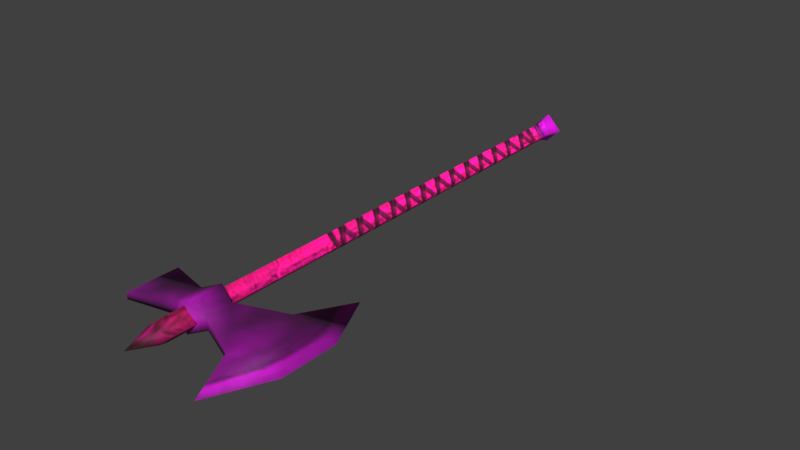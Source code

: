 # Source: large_waraxe.blend  (saved by Blender 5.2.45; exported with 4.5.12 LTS)
import bpy
from mathutils import Matrix  # noqa: F401  (used for matrix-valued properties, if any)

bpy.ops.wm.read_factory_settings(use_empty=True)
scene = bpy.context.scene
scene.name = 'Scene'

# ---- collections
col_collection_11 = bpy.data.collections.new('Collection 11'); scene.collection.children.link(col_collection_11)

# ---- images (referenced by path relative to the original .blend; pixels are not part of the script)
import os
ASSET_DIR = os.environ.get("B2B_ASSET_DIR", "")  # directory of the original .blend (textures are referenced by path, not embedded)
HERE = os.path.dirname(os.path.abspath(__file__))  # packed textures are extracted next to this script under _unpacked/

def load_image(name, relpath, width, height, colorspace="sRGB"):
    """Load a texture the original file referenced (path relative to the .blend, or extracted next to this script)."""
    p = next((c for c in (os.path.join(HERE, relpath), os.path.join(ASSET_DIR, relpath)) if relpath and os.path.exists(c)), "")
    if p:
        img = bpy.data.images.load(p, check_existing=True)
        img.name = name
    else:  # same state as the original file: an image datablock whose file is absent (Cycles renders it pink)
        img = bpy.data.images.new(name, width, height)
        img.source = "FILE"
        img.filepath = "//" + (relpath or name)
    img.colorspace_settings.name = colorspace
    return img
img_tex_two_handed_axe_1 = load_image('tex_two_handed_axe_1', '_unpacked/tex_two_handed_axe_1.dde284df.png', 512, 512, 'sRGB')
img_neutralweapondye = load_image('NeutralWeaponDye', 'missing.png', 1, 1, 'sRGB')

# ---- materials (node trees are filled in below, after node groups)
mat_mat_two_handed_axe_1 = bpy.data.materials.new('mat_two_handed_axe_1')
mat_mat_two_handed_axe_1.alpha_threshold = 0.0
mat_mat_two_handed_axe_1.use_backface_culling_lightprobe_volume = False
mat_mat_two_handed_axe_1.use_transparent_shadow = False
mat_mat_two_handed_axe_1.roughness = 0.5
mat_mat_two_handed_axe_1.specular_intensity = 0.0
mat_mat_two_handed_axe_1_brighterhandle = bpy.data.materials.new('mat_two_handed_axe_1_BrighterHandle')
mat_mat_two_handed_axe_1_brighterhandle.alpha_threshold = 0.0
mat_mat_two_handed_axe_1_brighterhandle.use_backface_culling_lightprobe_volume = False
mat_mat_two_handed_axe_1_brighterhandle.use_transparent_shadow = False
mat_mat_two_handed_axe_1_brighterhandle.roughness = 0.5
mat_mat_two_handed_axe_1_brighterhandle.specular_intensity = 0.0

# ---- material node trees
mat_mat_two_handed_axe_1.use_nodes = True; mat_mat_two_handed_axe_1.node_tree.nodes.clear()
_N = mat_mat_two_handed_axe_1.node_tree.nodes; _L = mat_mat_two_handed_axe_1.node_tree.links
n0 = _N.new('ShaderNodeOutputMaterial'); n0.name = 'Material Output'; n0.location = (0, 0)
n1 = _N.new('ShaderNodeBsdfPrincipled'); n1.name = 'Principled BSDF'; n1.location = (0, 0)
n1.inputs[2].default_value = 0.75
n1.inputs[10].default_value = 0.005
n2 = _N.new('ShaderNodeTexImage'); n2.name = 'Image Texture'; n2.location = (0, 0)
n2.image = img_tex_two_handed_axe_1
n3 = _N.new('ShaderNodeTexImage'); n3.name = 'Dye'; n3.location = (0, 0)
n3.image = img_neutralweapondye
n4 = _N.new('ShaderNodeMixRGB'); n4.name = 'WeaponTint'; n4.location = (0, 0)
n4.blend_type = 'MULTIPLY'
n4.inputs[0].default_value = 1.0
_L.new(n1.outputs[0], n0.inputs[0])
_L.new(n2.outputs[0], n4.inputs[1])
_L.new(n3.outputs[0], n4.inputs[2])
_L.new(n4.outputs[0], n1.inputs[0])
n0.is_active_output = True
mat_mat_two_handed_axe_1_brighterhandle.use_nodes = True; mat_mat_two_handed_axe_1_brighterhandle.node_tree.nodes.clear()
_N = mat_mat_two_handed_axe_1_brighterhandle.node_tree.nodes; _L = mat_mat_two_handed_axe_1_brighterhandle.node_tree.links
n0 = _N.new('ShaderNodeOutputMaterial'); n0.name = 'Material Output'; n0.location = (0, 0)
n1 = _N.new('ShaderNodeBsdfPrincipled'); n1.name = 'Principled BSDF'; n1.location = (0, 0)
n1.inputs[2].default_value = 0.75
n1.inputs[10].default_value = 0.005
n2 = _N.new('ShaderNodeTexImage'); n2.name = 'Image Texture'; n2.location = (0, 0)
n2.image = img_tex_two_handed_axe_1
n3 = _N.new('ShaderNodeMixRGB'); n3.name = 'InventoryVisibility'; n3.location = (-250, 200)
n3.label = 'Brighter on black inventory'
n3.blend_type = 'MULTIPLY'
n3.inputs[0].default_value = 1.0
n3.inputs[2].default_value = (3.0, 3.0, 3.0, 1.0)
n4 = _N.new('ShaderNodeTexImage'); n4.name = 'Dye'; n4.location = (0, 0)
n4.image = img_neutralweapondye
n5 = _N.new('ShaderNodeMixRGB'); n5.name = 'WeaponTint'; n5.location = (0, 0)
n5.blend_type = 'MULTIPLY'
n5.inputs[0].default_value = 1.0
_L.new(n1.outputs[0], n0.inputs[0])
_L.new(n2.outputs[0], n3.inputs[1])
_L.new(n3.outputs[0], n5.inputs[1])
_L.new(n4.outputs[0], n5.inputs[2])
_L.new(n5.outputs[0], n1.inputs[0])
n0.is_active_output = True

# ---- world
world_world = bpy.data.worlds.new('World'); scene.world = world_world
world_world.use_nodes = True; world_world.node_tree.nodes.clear()
_N = world_world.node_tree.nodes; _L = world_world.node_tree.links
n0 = _N.new('ShaderNodeOutputWorld'); n0.name = 'World Output'; n0.location = (280, 0)
n1 = _N.new('ShaderNodeBackground'); n1.name = 'Background'; n1.location = (0, 0)
n1.inputs[0].default_value = (0.05088, 0.05088, 0.05088, 1.0)
n2 = _N.new('NodeFrame'); n2.name = 'Frame'; n2.location = (0, 0)
n2.label = 'Versioning: Use Nodes was removed'
n2.width = 160
n0.parent = n2
n1.parent = n2
_L.new(n1.outputs[0], n0.inputs[0])
n0.is_active_output = True
world_world.color = (0.05088, 0.05088, 0.05088)
world_world.use_sun_shadow = False
world_world.sun_shadow_jitter_overblur = 0.0
world_world.cycles.sampling_method = 'MANUAL'

# ---- meshes
me_plane = bpy.data.meshes.new('Plane')
me_plane.from_pydata([(-1.0, -1.0, 0.0), (1.0, -1.0, 0.0), (-1.0, 1.0, 0.0), (1.0, 1.0, 0.0)], [], [(0, 1, 3, 2)])
_uv = me_plane.uv_layers.new(name='UVMap')
_uv.uv.foreach_set('vector', [0.0, 0.0, 1.0, 0.0, 1.0, 1.0, 0.0, 1.0])
me_plane.update()
me_two_handed_axe_1 = bpy.data.meshes.new('two_handed_axe_1')
me_two_handed_axe_1.from_pydata([(0.07952, -0.3077, 0.004062), (0.07952, -0.2204, 0.004062), (0.02219, -0.28, 0.009022), (0.02219, -0.2481, 0.009022), (-1.529e-09, -0.2394, 0.01283), (-1.529e-09, -0.2887, 0.01283), (-2.167e-09, -0.2394, 0.01818), (-2.167e-09, -0.2887, 0.01818), (-0.07952, -0.2977, 0.004062), (-0.07952, -0.2304, 0.004062), (-0.02219, -0.28, 0.009022), (-0.02219, -0.2481, 0.009022), (0.01283, -0.2394, -9.686e-10), (0.01283, -0.2887, -9.686e-10), (0.1099, -0.3728, -8.295e-09), (0.1099, -0.1553, -8.295e-09), (0.07952, -0.3077, -0.004062), (0.07952, -0.2204, -0.004062), (0.07952, -0.2204, -6.004e-09), (0.07952, -0.3077, -6.004e-09), (0.1439, -0.2278, -1.086e-08), (0.1439, -0.3003, -1.086e-08), (0.02219, -0.28, -0.009022), (0.02219, -0.28, -1.675e-09), (0.02219, -0.2481, -1.675e-09), (0.02219, -0.2481, -0.009022), (-0.01283, -0.2394, 9.686e-10), (-3.467e-09, -0.2394, -0.01283), (-3.467e-09, -0.2887, -0.01283), (-0.01283, -0.2887, 9.686e-10), (-4.911e-09, -0.2394, -0.01818), (-4.911e-09, -0.2887, -0.01818), (-0.07952, -0.2977, -0.004062), (-0.07952, -0.2304, -0.004062), (-0.07952, -0.2304, 6.004e-09), (-0.07952, -0.2977, 6.004e-09), (-0.02219, -0.28, -0.009022), (-0.02219, -0.28, 1.675e-09), (-0.02219, -0.2481, 1.675e-09), (-0.02219, -0.2481, -0.009022)], [], [(12, 4, 6), (23, 0, 2), (5, 13, 7), (21, 0, 14), (24, 1, 18), (18, 1, 15), (0, 19, 14), (3, 7, 2), (15, 1, 20), (1, 21, 20), (0, 3, 2), (12, 3, 24), (13, 2, 7), (26, 6, 4), (8, 37, 10), (5, 7, 29), (38, 9, 11), (7, 11, 10), (8, 11, 9), (26, 11, 6), (10, 29, 7), (12, 30, 27), (16, 23, 22), (28, 31, 13), (21, 14, 16), (24, 17, 25), (18, 15, 17), (16, 14, 19), (22, 30, 25), (15, 20, 17), (21, 17, 20), (16, 25, 17), (12, 25, 30), (22, 13, 31), (26, 27, 30), (37, 32, 36), (28, 29, 31), (38, 33, 34), (39, 31, 36), (32, 39, 36), (26, 39, 38), (29, 36, 31), (23, 19, 0), (24, 3, 1), (3, 6, 7), (1, 0, 21), (0, 1, 3), (12, 6, 3), (13, 23, 2), (8, 35, 37), (38, 34, 9), (7, 6, 11), (34, 35, 8, 9), (8, 10, 11), (26, 38, 11), (10, 37, 29), (16, 19, 23), (24, 18, 17), (22, 31, 30), (21, 16, 17), (16, 22, 25), (12, 24, 25), (22, 23, 13), (37, 35, 32), (38, 39, 33), (39, 30, 31), (34, 33, 32, 35), (32, 33, 39), (26, 30, 39), (29, 37, 36)])
me_two_handed_axe_1.polygons.foreach_set('use_smooth', [True] * 70)
_uv = me_two_handed_axe_1.uv_layers.new(name='UV_bake')
_uv.uv.foreach_set('vector', [0.3368, 0.6203, 0.3185, 0.6449, 0.3111, 0.6449, 0.223, 0.6068, 0.172, 0.4778, 0.2413, 0.6047, 0.2356, 0.6449, 0.2213, 0.6265, 0.2415, 0.6449, 0.1863, 0.3468, 0.172, 0.4778, 0.0504, 0.3932, 0.3322, 0.5949, 0.3675, 0.4566, 0.3755, 0.4609, 0.3755, 0.4609, 0.3675, 0.4566, 0.4728, 0.3414, 0.172, 0.4778, 0.165, 0.4833, 0.0504, 0.3932, 0.3109, 0.5945, 0.2415, 0.6449, 0.2413, 0.6047, 0.4728, 0.3414, 0.3675, 0.4566, 0.3178, 0.3261, 0.3675, 0.4566, 0.1863, 0.3468, 0.3178, 0.3261, 0.172, 0.4778, 0.3109, 0.5945, 0.2413, 0.6047, 0.3368, 0.6203, 0.3109, 0.5945, 0.3322, 0.5949, 0.2213, 0.6265, 0.2413, 0.6047, 0.2415, 0.6449, 0.3368, 0.6695, 0.3111, 0.6449, 0.3185, 0.6449, 0.172, 0.812, 0.223, 0.683, 0.2413, 0.6851, 0.2356, 0.6449, 0.2415, 0.6449, 0.2213, 0.6633, 0.3322, 0.6949, 0.3675, 0.8333, 0.3109, 0.6953, 0.2415, 0.6449, 0.3109, 0.6953, 0.2413, 0.6851, 0.172, 0.812, 0.3109, 0.6953, 0.3675, 0.8333, 0.3368, 0.6695, 0.3109, 0.6953, 0.3111, 0.6449, 0.2413, 0.6851, 0.2213, 0.6633, 0.2415, 0.6449, 0.6595, 0.6203, 0.6852, 0.6449, 0.6777, 0.6449, 0.8243, 0.4778, 0.7732, 0.6068, 0.7549, 0.6047, 0.7606, 0.6449, 0.7548, 0.6449, 0.775, 0.6265, 0.8099, 0.3468, 0.9458, 0.3932, 0.8243, 0.4778, 0.6641, 0.5949, 0.6288, 0.4566, 0.6853, 0.5946, 0.6207, 0.4609, 0.5234, 0.3414, 0.6288, 0.4566, 0.8243, 0.4778, 0.9458, 0.3932, 0.8312, 0.4833, 0.7549, 0.6047, 0.6852, 0.6449, 0.6853, 0.5946, 0.5234, 0.3414, 0.6784, 0.3261, 0.6288, 0.4566, 0.8099, 0.3468, 0.6288, 0.4566, 0.6784, 0.3261, 0.8243, 0.4778, 0.6853, 0.5946, 0.6288, 0.4566, 0.6595, 0.6203, 0.6853, 0.5946, 0.6852, 0.6449, 0.7549, 0.6047, 0.775, 0.6265, 0.7548, 0.6449, 0.6595, 0.6695, 0.6777, 0.6449, 0.6852, 0.6449, 0.7732, 0.683, 0.8243, 0.812, 0.7549, 0.6851, 0.7606, 0.6449, 0.775, 0.6633, 0.7548, 0.6449, 0.6641, 0.6949, 0.6288, 0.8333, 0.6207, 0.8289, 0.6853, 0.6953, 0.7548, 0.6449, 0.7549, 0.6851, 0.8243, 0.812, 0.6853, 0.6953, 0.7549, 0.6851, 0.6595, 0.6695, 0.6853, 0.6953, 0.6641, 0.6949, 0.775, 0.6633, 0.7549, 0.6851, 0.7548, 0.6449, 0.223, 0.6068, 0.165, 0.4833, 0.172, 0.4778, 0.3322, 0.5949, 0.3109, 0.5945, 0.3675, 0.4566, 0.3109, 0.5945, 0.3111, 0.6449, 0.2415, 0.6449, 0.3675, 0.4566, 0.172, 0.4778, 0.1863, 0.3468, 0.172, 0.4778, 0.3675, 0.4566, 0.3109, 0.5945, 0.3368, 0.6203, 0.3111, 0.6449, 0.3109, 0.5945, 0.2213, 0.6265, 0.223, 0.6068, 0.2413, 0.6047, 0.172, 0.812, 0.165, 0.8065, 0.223, 0.683, 0.3322, 0.6949, 0.3755, 0.8289, 0.3675, 0.8333, 0.2415, 0.6449, 0.3111, 0.6449, 0.3109, 0.6953, 0.6207, 0.8289, 0.8312, 0.8065, 0.172, 0.812, 0.3675, 0.8333, 0.172, 0.812, 0.2413, 0.6851, 0.3109, 0.6953, 0.3368, 0.6695, 0.3322, 0.6949, 0.3109, 0.6953, 0.2413, 0.6851, 0.223, 0.683, 0.2213, 0.6633, 0.8243, 0.4778, 0.8312, 0.4833, 0.7732, 0.6068, 0.6641, 0.5949, 0.6207, 0.4609, 0.6288, 0.4566, 0.7549, 0.6047, 0.7548, 0.6449, 0.6852, 0.6449, 0.8099, 0.3468, 0.8243, 0.4778, 0.6288, 0.4566, 0.8243, 0.4778, 0.7549, 0.6047, 0.6853, 0.5946, 0.6595, 0.6203, 0.6641, 0.5949, 0.6853, 0.5946, 0.7549, 0.6047, 0.7732, 0.6068, 0.775, 0.6265, 0.7732, 0.683, 0.8312, 0.8065, 0.8243, 0.812, 0.6641, 0.6949, 0.6853, 0.6953, 0.6288, 0.8333, 0.6853, 0.6953, 0.6852, 0.6449, 0.7548, 0.6449, 0.6207, 0.8289, 0.6288, 0.8333, 0.8243, 0.812, 0.8312, 0.8065, 0.8243, 0.812, 0.6288, 0.8333, 0.6853, 0.6953, 0.6595, 0.6695, 0.6852, 0.6449, 0.6853, 0.6953, 0.775, 0.6633, 0.7732, 0.683, 0.7549, 0.6851])
me_two_handed_axe_1.materials.append(mat_mat_two_handed_axe_1)
me_two_handed_axe_1.use_remesh_preserve_volume = False
me_two_handed_axe_1.use_remesh_preserve_attributes = False
me_two_handed_axe_1.use_mirror_vertex_groups = False
me_two_handed_axe_1.update()
me_two_handed_axe_1_001 = bpy.data.meshes.new('two_handed_axe_1.001')
me_two_handed_axe_1_001.from_pydata([(-1.529e-09, -0.3112, 0.01283), (-1.529e-09, -0.2394, 0.01283), (-1.529e-09, -0.2887, 0.01283), (-1.529e-09, 0.3386, 0.01283), (-2.294e-09, 0.3557, 0.01924), (0.01283, -0.2394, -9.686e-10), (0.01283, -0.3188, -9.686e-10), (0.01283, 0.3386, -9.686e-10), (0.01283, -0.2887, -9.686e-10), (0.01924, 0.3557, -1.453e-09), (-3.467e-09, -0.3112, -0.01283), (-0.01283, -0.2394, 9.686e-10), (-0.01283, -0.3188, 9.686e-10), (-3.467e-09, -0.2394, -0.01283), (6.423e-15, 0.3728, -4.849e-22), (-3.467e-09, -0.2887, -0.01283), (-3.467e-09, 0.3386, -0.01283), (-0.01283, 0.3386, 9.686e-10), (-5.2e-09, 0.3557, -0.01924), (-0.01283, -0.2887, 9.686e-10), (-0.01924, 0.3557, 1.453e-09)], [], [(8, 0, 6), (9, 3, 7), (3, 5, 7), (14, 4, 9), (0, 12, 6), (19, 0, 2), (20, 3, 4), (11, 3, 17), (14, 20, 4), (8, 10, 15), (9, 16, 18), (5, 16, 7), (14, 9, 18), (10, 6, 12), (19, 10, 12), (18, 17, 20), (16, 11, 17), (14, 18, 20), (8, 2, 0), (9, 4, 3), (3, 1, 5), (19, 12, 0), (20, 17, 3), (11, 1, 3), (8, 6, 10), (9, 7, 16), (5, 13, 16), (19, 15, 10), (18, 16, 17), (16, 13, 11)])
me_two_handed_axe_1_001.polygons.foreach_set('use_smooth', [True] * 30)
_uv = me_two_handed_axe_1_001.uv_layers.new(name='UV_bake')
_uv.uv.foreach_set('vector', [0.8729, 0.703, 0.8937, 0.6684, 0.9165, 0.6843, 0.06858, 0.6861, 0.1177, 0.6663, 0.1043, 0.6977, 0.9717, 0.1003, 0.02663, 0.05329, 0.9717, 0.05329, 0.06366, 0.6354, 0.09527, 0.6569, 0.06858, 0.6861, 0.8937, 0.6684, 0.9083, 0.6448, 0.9165, 0.6843, 0.861, 0.6448, 0.8937, 0.6684, 0.8637, 0.6746, 0.0997, 0.6352, 0.1177, 0.6663, 0.09527, 0.6569, 0.02663, 0.1474, 0.9717, 0.1003, 0.9717, 0.1474, 0.06366, 0.6354, 0.0997, 0.6352, 0.09527, 0.6569, 0.8729, 0.5867, 0.8937, 0.6213, 0.8636, 0.6151, 0.06826, 0.5846, 0.1175, 0.6041, 0.09513, 0.6136, 0.02663, 0.2415, 0.9717, 0.1944, 0.9717, 0.2415, 0.06366, 0.6354, 0.06826, 0.5846, 0.09513, 0.6136, 0.8937, 0.6213, 0.9164, 0.6054, 0.9083, 0.6448, 0.861, 0.6448, 0.8937, 0.6213, 0.9083, 0.6448, 0.09513, 0.6136, 0.1301, 0.6351, 0.0997, 0.6352, 0.9717, 0.1944, 0.02663, 0.1474, 0.9717, 0.1474, 0.06366, 0.6354, 0.09513, 0.6136, 0.0997, 0.6352, 0.8729, 0.703, 0.8637, 0.6746, 0.8937, 0.6684, 0.06858, 0.6861, 0.09527, 0.6569, 0.1177, 0.6663, 0.9717, 0.1003, 0.02663, 0.1003, 0.02663, 0.05329, 0.861, 0.6448, 0.9083, 0.6448, 0.8937, 0.6684, 0.0997, 0.6352, 0.1301, 0.6351, 0.1177, 0.6663, 0.02663, 0.1474, 0.02663, 0.1003, 0.9717, 0.1003, 0.8729, 0.5867, 0.9164, 0.6054, 0.8937, 0.6213, 0.06826, 0.5846, 0.1039, 0.5728, 0.1175, 0.6041, 0.02663, 0.2415, 0.02663, 0.1944, 0.9717, 0.1944, 0.861, 0.6448, 0.8636, 0.6151, 0.8937, 0.6213, 0.09513, 0.6136, 0.1175, 0.6041, 0.1301, 0.6351, 0.9717, 0.1944, 0.02663, 0.1944, 0.02663, 0.1474])
me_two_handed_axe_1_001.materials.append(mat_mat_two_handed_axe_1)
me_two_handed_axe_1_001.use_remesh_preserve_volume = False
me_two_handed_axe_1_001.use_remesh_preserve_attributes = False
me_two_handed_axe_1_001.use_mirror_vertex_groups = False
me_two_handed_axe_1_001.update()
me_two_handed_axe_1_002 = bpy.data.meshes.new('two_handed_axe_1.002')
me_two_handed_axe_1_002.from_pydata([(-1.554e-09, -0.313, 0.01521), (-1.554e-09, -0.2863, 0.01521), (0.01521, -0.3219, -1.149e-09), (0.01521, -0.2863, -1.149e-09), (-3.851e-09, -0.313, -0.01521), (-0.01521, -0.3219, 1.149e-09), (-3.851e-09, -0.2863, -0.01521), (-0.01521, -0.2863, 1.149e-09), (0.007607, -0.3283, 0.007607), (9.313e-10, -0.3632, 0.0), (-0.007607, -0.3283, 0.007607), (0.007607, -0.3283, -0.007607), (-0.007607, -0.3283, -0.007607)], [], [(3, 0, 8, 2), (0, 10, 8), (7, 0, 1), (3, 4, 6), (4, 11, 12), (7, 4, 12, 5), (3, 1, 0), (7, 5, 10, 0), (3, 2, 11, 4), (7, 6, 4), (12, 9, 5), (12, 11, 9), (11, 2, 9), (8, 9, 2), (8, 10, 9), (10, 5, 9)])
me_two_handed_axe_1_002.polygons.foreach_set('use_smooth', [True] * 16)
_uv = me_two_handed_axe_1_002.uv_layers.new(name='UV_bake')
_uv.uv.foreach_set('vector', [0.8729, 0.703, 0.8937, 0.6684, 0.9051, 0.6763, 0.9165, 0.6843, 0.8937, 0.6684, 0.901, 0.6566, 0.9051, 0.6763, 0.861, 0.6448, 0.8937, 0.6684, 0.8637, 0.6746, 0.8729, 0.5867, 0.8937, 0.6213, 0.8636, 0.6151, 0.8937, 0.6213, 0.905, 0.6133, 0.901, 0.633, 0.861, 0.6448, 0.8937, 0.6213, 0.901, 0.633, 0.9083, 0.6448, 0.8729, 0.703, 0.8637, 0.6746, 0.8937, 0.6684, 0.861, 0.6448, 0.9083, 0.6448, 0.901, 0.6566, 0.8937, 0.6684, 0.8729, 0.5867, 0.9164, 0.6054, 0.905, 0.6133, 0.8937, 0.6213, 0.861, 0.6448, 0.8636, 0.6151, 0.8937, 0.6213, 0.901, 0.633, 0.9124, 0.6251, 0.9083, 0.6448, 0.901, 0.633, 0.905, 0.6133, 0.9124, 0.6251, 0.905, 0.6133, 0.9164, 0.6054, 0.9124, 0.6251, 0.9051, 0.6763, 0.9124, 0.6645, 0.9165, 0.6843, 0.9051, 0.6763, 0.901, 0.6566, 0.9124, 0.6645, 0.901, 0.6566, 0.9083, 0.6448, 0.9124, 0.6645])
me_two_handed_axe_1_002.materials.append(mat_mat_two_handed_axe_1)
me_two_handed_axe_1_002.use_remesh_preserve_volume = False
me_two_handed_axe_1_002.use_remesh_preserve_attributes = False
me_two_handed_axe_1_002.use_mirror_vertex_groups = False
me_two_handed_axe_1_002.update()

# ---- objects
ob_plane = bpy.data.objects.new('Plane', me_plane)
ob_blade = bpy.data.objects.new('Blade', me_two_handed_axe_1)
ob_handle = bpy.data.objects.new('Handle', me_two_handed_axe_1_001)
ob_topblade = bpy.data.objects.new('TopBlade', me_two_handed_axe_1_002)

# ---- transforms, parenting, visibility, modifiers, constraints
ob_plane.location = (0.0, 0.0, 0.0)
ob_plane.scale = (0.5, 0.5, 0.5)
ob_plane.hide_render = True
ob_blade.location = (0.0, 0.0, 0.005388)
ob_blade.scale = (1.259, 1.259, 1.259)
ob_blade.lineart.crease_threshold = 0.0
ob_handle.location = (0.0, 0.0, 0.005388)
ob_handle.scale = (1.259, 1.259, 1.259)
ob_handle.lineart.crease_threshold = 0.0
ob_handle.material_slots[0].link = 'OBJECT'; ob_handle.material_slots[0].material = mat_mat_two_handed_axe_1_brighterhandle
ob_topblade.location = (0.0, 0.0, 0.005388)
ob_topblade.scale = (1.259, 1.259, 1.259)
ob_topblade.lineart.crease_threshold = 0.0
ob_topblade.material_slots[0].link = 'OBJECT'; ob_topblade.material_slots[0].material = mat_mat_two_handed_axe_1

# ---- collection membership
scene.collection.objects.link(ob_plane)
col_collection_11.objects.link(ob_blade)
col_collection_11.objects.link(ob_handle)
col_collection_11.objects.link(ob_topblade)

# ---- scene / render settings (as saved in the file)
scene.frame_start = 1; scene.frame_end = 250; scene.frame_set(1)
scene.render.engine = 'BLENDER_EEVEE_NEXT'
scene.render.resolution_percentage = 50
scene.render.dither_intensity = 0.0
scene.render.film_transparent = True
scene.render.bake_type = 'DISPLACEMENT'
scene.render.bake_bias = 0.0
scene.render.bake_samples = 0
scene.cycles.use_denoising = False
scene.cycles.samples = 128
scene.cycles.sampling_pattern = 'TABULATED_SOBOL'
scene.cycles.use_adaptive_sampling = False
scene.cycles.use_light_tree = False
scene.eevee.fast_gi_thickness_near = 0.1
scene.eevee.fast_gi_thickness_far = 0.0
scene.view_settings.view_transform = 'Standard'
bpy.context.view_layer.update()

# ---- added for rendering (the .blend has no active camera and no usable light): camera, sun
cam_auto = bpy.data.cameras.new('AutoCamera')
cam_auto.lens = 50.0
cam_auto.sensor_width = 36.0
cam_auto.clip_end = 1000.0
ob_auto_camera = bpy.data.objects.new('AutoCamera', cam_auto)
scene.collection.objects.link(ob_auto_camera)
ob_auto_camera.location = (0.948027, -1.08902, 0.731404)
ob_auto_camera.rotation_euler = (1.09748, -7.21219e-08, 0.694738)
scene.camera = ob_auto_camera
light_auto_sun = bpy.data.lights.new('AutoSun', 'SUN')
light_auto_sun.energy = 3.0
light_auto_sun.angle = 0.0523599
ob_auto_sun = bpy.data.objects.new('AutoSun', light_auto_sun)
scene.collection.objects.link(ob_auto_sun)
ob_auto_sun.rotation_euler = (0.872665, 0.174533, 0.523599)
bpy.context.view_layer.update()
